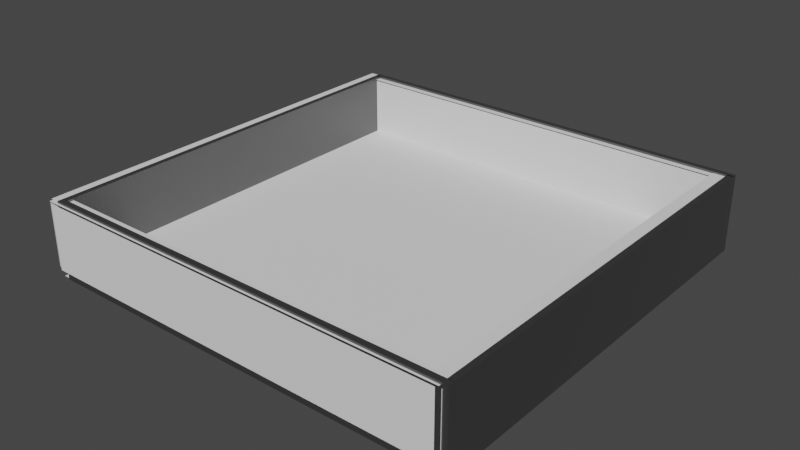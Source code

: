 # Source: RaisedArena.blend  (saved by Blender 2.92.15; exported with 4.5.12 LTS)
import bpy
from mathutils import Matrix  # noqa: F401  (used for matrix-valued properties, if any)

bpy.ops.wm.read_factory_settings(use_empty=True)
scene = bpy.context.scene
scene.name = 'Scene'

# ---- collections
col_collection_1 = bpy.data.collections.new('Collection 1'); scene.collection.children.link(col_collection_1)

# ---- materials (node trees are filled in below, after node groups)
mat_m_ground_moss = bpy.data.materials.new('M_Ground_Moss')
mat_m_ground_moss.use_transparent_shadow = False
mat_m_ground_moss.diffuse_color = (0.2159, 0.2159, 0.2159, 1.0)
mat_m_ground_moss.roughness = 0.5528
mat_m_ground_moss.specular_intensity = 1.0
mat_m_ground_moss.metallic = 1.0
mat_m_brick_clay_old = bpy.data.materials.new('M_Brick_Clay_Old')
mat_m_brick_clay_old.use_transparent_shadow = False
mat_m_brick_clay_old.diffuse_color = (0.2159, 0.2159, 0.2159, 1.0)
mat_m_brick_clay_old.roughness = 0.5528
mat_m_brick_clay_old.specular_intensity = 1.0
mat_m_brick_clay_old.metallic = 1.0

# ---- material node trees
mat_m_ground_moss.use_nodes = True; mat_m_ground_moss.node_tree.nodes.clear()
_N = mat_m_ground_moss.node_tree.nodes; _L = mat_m_ground_moss.node_tree.links
n0 = _N.new('ShaderNodeBsdfPrincipled'); n0.name = 'Principled BSDF'; n0.location = (10, 300)
n0.distribution = 'GGX'
n0.subsurface_method = 'BURLEY'
n0.inputs[0].default_value = (0.2159, 0.2159, 0.2159, 1.0)
n0.inputs[1].default_value = 1.0
n0.inputs[2].default_value = 0.5528
n0.inputs[3].default_value = 1.45
n0.inputs[13].default_value = 1.0
n0.inputs[27].default_value = (0.0, 0.0, 0.0, 1.0)
n0.inputs[28].default_value = 1.0
n1 = _N.new('ShaderNodeOutputMaterial'); n1.name = 'Material Output'; n1.location = (300, 300)
n2 = _N.new('ShaderNodeNormalMap'); n2.name = 'Normal Map'; n2.location = (-300, -300)
n2.label = 'Normal/Map'
_L.new(n0.outputs[0], n1.inputs[0])
_L.new(n2.outputs[0], n0.inputs[5])
n1.is_active_output = True
mat_m_brick_clay_old.use_nodes = True; mat_m_brick_clay_old.node_tree.nodes.clear()
_N = mat_m_brick_clay_old.node_tree.nodes; _L = mat_m_brick_clay_old.node_tree.links
n0 = _N.new('ShaderNodeBsdfPrincipled'); n0.name = 'Principled BSDF'; n0.location = (10, 300)
n0.distribution = 'GGX'
n0.subsurface_method = 'BURLEY'
n0.inputs[0].default_value = (0.2159, 0.2159, 0.2159, 1.0)
n0.inputs[1].default_value = 1.0
n0.inputs[2].default_value = 0.5528
n0.inputs[3].default_value = 1.45
n0.inputs[13].default_value = 1.0
n0.inputs[27].default_value = (0.0, 0.0, 0.0, 1.0)
n0.inputs[28].default_value = 1.0
n1 = _N.new('ShaderNodeOutputMaterial'); n1.name = 'Material Output'; n1.location = (300, 300)
n2 = _N.new('ShaderNodeNormalMap'); n2.name = 'Normal Map'; n2.location = (-300, -300)
n2.label = 'Normal/Map'
_L.new(n0.outputs[0], n1.inputs[0])
_L.new(n2.outputs[0], n0.inputs[5])
n1.is_active_output = True

# ---- world
world_world = bpy.data.worlds.new('World'); scene.world = world_world
world_world.use_nodes = True; world_world.node_tree.nodes.clear()
_N = world_world.node_tree.nodes; _L = world_world.node_tree.links
n0 = _N.new('ShaderNodeOutputWorld'); n0.name = 'World Output'; n0.location = (300, 300)
n1 = _N.new('ShaderNodeBackground'); n1.name = 'Background'; n1.location = (10, 300)
n1.inputs[0].default_value = (0.05088, 0.05088, 0.05088, 1.0)
_L.new(n1.outputs[0], n0.inputs[0])
n0.is_active_output = True
world_world.color = (0.05088, 0.05088, 0.05088)
world_world.use_sun_shadow = False
world_world.sun_shadow_jitter_overblur = 0.0

# ---- meshes
me_raisedarena = bpy.data.meshes.new('RaisedArena')
me_raisedarena.from_pydata([(0.0, 0.0, -80.0), (4000.0, 0.0, -80.0), (4000.0, -4000.0, -80.0), (0.0, -4000.0, -80.0), (0.0, 0.0, 9.155e-05), (0.0, -4000.0, -0.0004272), (4000.0, -4000.0, -0.0004272), (4000.0, 0.0, 9.155e-05), (0.0, -3998.0, 0.0), (4000.0, -3998.0, 0.0), (4000.0, -3998.0, 650.0), (0.0, -3998.0, 650.0), (4000.0, -3942.0, 650.0), (4000.0, -3942.0, 0.0), (0.0, -3942.0, 0.0), (0.0, -3942.0, 650.0), (0.5, -45.0, 0.0), (0.4922, -3945.0, 0.0), (0.4922, -3945.0, 650.0), (0.5, -45.0, 650.0), (55.49, -3945.0, 650.0), (55.49, -3945.0, 0.0), (55.5, -45.0, 0.0), (55.5, -45.0, 650.0), (0.0, -57.5, 0.0), (4000.0, -57.5, 0.0), (4000.0, -57.5, 650.0), (0.0, -57.5, 650.0), (4000.0, -2.5, 650.0), (4000.0, -2.5, 0.0), (0.0, -2.5, 0.0), (0.0, -2.5, 650.0), (3942.0, -45.0, 0.0), (3942.0, -3945.0, 0.0), (3942.0, -3945.0, 650.0), (3942.0, -45.0, 650.0), (3997.0, -3945.0, 650.0), (3997.0, -3945.0, 0.0), (3998.0, -45.0, 0.0), (3998.0, -45.0, 650.0)], [], [(0, 1, 2), (2, 3, 0), (4, 5, 6), (6, 7, 4), (7, 1, 0), (0, 4, 7), (6, 2, 1), (1, 7, 6), (5, 3, 2), (2, 6, 5), (4, 0, 3), (3, 5, 4), (8, 9, 10), (10, 11, 8), (12, 13, 14), (14, 15, 12), (13, 9, 8), (8, 14, 13), (12, 10, 9), (9, 13, 12), (15, 11, 10), (10, 12, 15), (15, 14, 8), (8, 11, 15), (16, 17, 18), (18, 19, 16), (20, 21, 22), (22, 23, 20), (21, 17, 16), (16, 22, 21), (20, 18, 17), (17, 21, 20), (23, 19, 18), (18, 20, 23), (23, 22, 16), (16, 19, 23), (24, 25, 26), (26, 27, 24), (28, 29, 30), (30, 31, 28), (29, 25, 24), (24, 30, 29), (28, 26, 25), (25, 29, 28), (31, 27, 26), (26, 28, 31), (31, 30, 24), (24, 27, 31), (32, 33, 34), (34, 35, 32), (36, 37, 38), (38, 39, 36), (37, 33, 32), (32, 38, 37), (36, 34, 33), (33, 37, 36), (39, 35, 34), (34, 36, 39), (39, 38, 32), (32, 35, 39)])
me_raisedarena.polygons.foreach_set('use_smooth', [True] * 60)
me_raisedarena.polygons.foreach_set('material_index', [0, 0, 0, 0, 0, 0, 0, 0, 0, 0, 0, 0, 1, 1, 1, 1, 1, 1, 1, 1, 1, 1, 1, 1, 1, 1, 1, 1, 1, 1, 1, 1, 1, 1, 1, 1, 1, 1, 1, 1, 1, 1, 1, 1, 1, 1, 1, 1, 1, 1, 1, 1, 1, 1, 1, 1, 1, 1, 1, 1])
_k = set([(0, 1), (0, 3), (0, 4), (1, 2), (1, 7), (2, 3), (2, 6), (3, 5), (4, 5), (4, 7), (5, 6), (6, 7), (8, 9), (8, 11), (8, 14), (9, 10), (9, 13), (10, 11), (10, 12), (11, 15), (12, 13), (12, 15), (13, 14), (14, 15), (16, 17), (16, 19), (16, 22), (17, 18), (17, 21), (18, 19), (18, 20), (19, 23), (20, 21), (20, 23), (21, 22), (22, 23), (24, 25), (24, 27), (24, 30), (25, 26), (25, 29), (26, 27), (26, 28), (27, 31), (28, 29), (28, 31), (29, 30), (30, 31), (32, 33), (32, 35), (32, 38), (33, 34), (33, 37), (34, 35), (34, 36), (35, 39), (36, 37), (36, 39), (37, 38), (38, 39)])
me_raisedarena.attributes.new('sharp_edge', 'BOOLEAN', 'EDGE').data.foreach_set('value', [ (min(e.vertices), max(e.vertices)) in _k for e in me_raisedarena.edges])
_uv = me_raisedarena.uv_layers.new(name='UVmap_0')
_uv.uv.foreach_set('vector', [3.998, 0.0, 0.0, 0.0, 0.0, 3.998, 0.0, 3.998, 3.998, 3.998, 3.998, 0.0, 0.0, 0.0, 0.0, 3.998, 3.998, 3.998, 3.998, 3.998, 3.998, 0.0, 0.0, 0.0, 2.098, 0.001953, 1.898, 0.001953, 1.898, 3.998, 1.898, 3.998, 2.098, 3.998, 2.098, 0.001953, 2.098, 3.998, 1.898, 3.998, 1.898, 0.0, 1.898, 0.0, 2.098, 0.0, 2.098, 3.998, 2.098, 3.998, 1.898, 3.998, 1.898, 0.001953, 1.898, 0.001953, 2.098, 0.001953, 2.098, 3.998, 2.098, 0.0, 1.898, 0.0, 1.898, 3.998, 1.898, 3.998, 2.098, 3.998, 2.098, 0.0, 3.998, 0.0, 0.0, 0.0, 0.0, 2.0, 0.0, 2.0, 3.998, 2.0, 3.998, 0.0, 3.998, 2.0, 3.998, 0.0, 0.0, 0.0, 0.0, 0.0, 0.0, 2.0, 3.998, 2.0, 2.098, 0.001953, 1.898, 0.001953, 1.898, 3.998, 1.898, 3.998, 2.098, 3.998, 2.098, 0.001953, 2.098, 2.0, 1.898, 2.0, 1.898, 0.0, 1.898, 0.0, 2.098, 0.0, 2.098, 2.0, 2.098, 3.998, 1.898, 3.998, 1.898, 0.001953, 1.898, 0.001953, 2.098, 0.001953, 2.098, 3.998, 2.098, 2.0, 2.098, 0.0, 1.898, 0.0, 1.898, 0.0, 1.898, 2.0, 2.098, 2.0, 3.998, 0.0, 0.0, 0.0, 0.0, 2.0, 0.0, 2.0, 3.998, 2.0, 3.998, 0.0, 3.998, 2.0, 3.998, 0.0, 0.0, 0.0, 0.0, 0.0, 0.0, 2.0, 3.998, 2.0, 2.098, 0.001953, 1.898, 0.001953, 1.898, 3.998, 1.898, 3.998, 2.098, 3.998, 2.098, 0.001953, 2.098, 2.0, 1.898, 2.0, 1.898, 0.0, 1.898, 0.0, 2.098, 0.0, 2.098, 2.0, 2.098, 3.998, 1.898, 3.998, 1.898, 0.001953, 1.898, 0.001953, 2.098, 0.001953, 2.098, 3.998, 2.098, 2.0, 2.098, 0.0, 1.898, 0.0, 1.898, 0.0, 1.898, 2.0, 2.098, 2.0, 3.998, 0.0, 0.0, 0.0, 0.0, 2.0, 0.0, 2.0, 3.998, 2.0, 3.998, 0.0, 3.998, 2.0, 3.998, 0.0, 0.0, 0.0, 0.0, 0.0, 0.0, 2.0, 3.998, 2.0, 2.098, 0.001953, 1.898, 0.001953, 1.898, 3.998, 1.898, 3.998, 2.098, 3.998, 2.098, 0.001953, 2.098, 2.0, 1.898, 2.0, 1.898, 0.0, 1.898, 0.0, 2.098, 0.0, 2.098, 2.0, 2.098, 3.998, 1.898, 3.998, 1.898, 0.001953, 1.898, 0.001953, 2.098, 0.001953, 2.098, 3.998, 2.098, 2.0, 2.098, 0.0, 1.898, 0.0, 1.898, 0.0, 1.898, 2.0, 2.098, 2.0, 3.998, 0.0, 0.0, 0.0, 0.0, 2.0, 0.0, 2.0, 3.998, 2.0, 3.998, 0.0, 3.998, 2.0, 3.998, 0.0, 0.0, 0.0, 0.0, 0.0, 0.0, 2.0, 3.998, 2.0, 2.098, 0.001953, 1.898, 0.001953, 1.898, 3.998, 1.898, 3.998, 2.098, 3.998, 2.098, 0.001953, 2.098, 2.0, 1.898, 2.0, 1.898, 0.0, 1.898, 0.0, 2.098, 0.0, 2.098, 2.0, 2.098, 3.998, 1.898, 3.998, 1.898, 0.001953, 1.898, 0.001953, 2.098, 0.001953, 2.098, 3.998, 2.098, 2.0, 2.098, 0.0, 1.898, 0.0, 1.898, 0.0, 1.898, 2.0, 2.098, 2.0])
_uv.active_render = True
_uv = me_raisedarena.uv_layers.new(name='LightMapUV')
_uv.uv.foreach_set('vector', [0.9976, 0.5022, 0.502, 0.5022, 0.502, 0.998, 0.502, 0.998, 0.9976, 0.998, 0.9976, 0.5022, 0.001968, 0.5022, 0.001968, 0.998, 0.4978, 0.998, 0.4978, 0.998, 0.4978, 0.5022, 0.001968, 0.5022, 0.9976, 0.1519, 0.9976, 0.1421, 0.502, 0.1421, 0.502, 0.1421, 0.502, 0.1519, 0.9976, 0.1519, 0.001968, 0.1362, 0.001968, 0.126, 0.4978, 0.126, 0.4978, 0.126, 0.4978, 0.1362, 0.001968, 0.1362, 0.502, 0.1362, 0.502, 0.126, 0.9976, 0.126, 0.9976, 0.126, 0.9976, 0.1362, 0.502, 0.1362, 0.4978, 0.1519, 0.4978, 0.1421, 0.001968, 0.1421, 0.001968, 0.1421, 0.001968, 0.1519, 0.4978, 0.1519, 0.9976, 0.3311, 0.502, 0.3311, 0.502, 0.4116, 0.502, 0.4116, 0.9976, 0.4116, 0.9976, 0.3311, 0.4978, 0.498, 0.4978, 0.4175, 0.001968, 0.4175, 0.001968, 0.4175, 0.001968, 0.498, 0.4978, 0.498, 0.9976, 0.1201, 0.9976, 0.1133, 0.502, 0.1133, 0.502, 0.1133, 0.502, 0.1201, 0.9976, 0.1201, 0.1752, 0.07324, 0.1752, 0.06641, 0.2556, 0.06641, 0.2556, 0.06641, 0.2556, 0.07324, 0.1752, 0.07324, 0.001968, 0.1084, 0.001968, 0.1016, 0.4978, 0.1016, 0.4978, 0.1016, 0.4978, 0.1084, 0.001968, 0.1084, 0.08856, 0.07324, 0.1692, 0.07324, 0.1692, 0.06641, 0.1692, 0.06641, 0.08856, 0.06641, 0.08856, 0.07324, 0.9736, 0.1577, 0.49, 0.1577, 0.49, 0.2383, 0.49, 0.2383, 0.9736, 0.2383, 0.9736, 0.1577, 0.4856, 0.2383, 0.4856, 0.1577, 0.001968, 0.1577, 0.001968, 0.1577, 0.001968, 0.2383, 0.4856, 0.2383, 0.4856, 0.08496, 0.4856, 0.07812, 0.001968, 0.07812, 0.001968, 0.07812, 0.001968, 0.08496, 0.4856, 0.08496, 0.5215, 0.07324, 0.5215, 0.06641, 0.6021, 0.06641, 0.6021, 0.06641, 0.6021, 0.07324, 0.5215, 0.07324, 0.49, 0.09668, 0.49, 0.08984, 0.9736, 0.08984, 0.9736, 0.08984, 0.9736, 0.09668, 0.49, 0.09668, 0.2617, 0.07324, 0.3423, 0.07324, 0.3423, 0.06641, 0.3423, 0.06641, 0.2617, 0.06641, 0.2617, 0.07324, 0.4978, 0.3311, 0.001968, 0.3311, 0.001968, 0.4116, 0.001968, 0.4116, 0.4978, 0.4116, 0.4978, 0.3311, 0.9976, 0.498, 0.9976, 0.4175, 0.502, 0.4175, 0.502, 0.4175, 0.502, 0.498, 0.9976, 0.498, 0.4978, 0.1201, 0.4978, 0.1133, 0.001968, 0.1133, 0.001968, 0.1133, 0.001968, 0.1201, 0.4978, 0.1201, 0.4348, 0.07324, 0.4348, 0.06641, 0.5156, 0.06641, 0.5156, 0.06641, 0.5156, 0.07324, 0.4348, 0.07324, 0.502, 0.1084, 0.502, 0.1016, 0.9976, 0.1016, 0.9976, 0.1016, 0.9976, 0.1084, 0.502, 0.1084, 0.001968, 0.07324, 0.08258, 0.07324, 0.08258, 0.06641, 0.08258, 0.06641, 0.001968, 0.06641, 0.001968, 0.07324, 0.9736, 0.2446, 0.49, 0.2446, 0.49, 0.3252, 0.49, 0.3252, 0.9736, 0.3252, 0.9736, 0.2446, 0.4856, 0.3252, 0.4856, 0.2446, 0.001968, 0.2446, 0.001968, 0.2446, 0.001968, 0.3252, 0.4856, 0.3252, 0.9736, 0.08496, 0.9736, 0.07812, 0.49, 0.07812, 0.49, 0.07812, 0.49, 0.08496, 0.9736, 0.08496, 0.3484, 0.07324, 0.3484, 0.06641, 0.429, 0.06641, 0.429, 0.06641, 0.429, 0.07324, 0.3484, 0.07324, 0.001968, 0.09668, 0.001968, 0.08984, 0.4856, 0.08984, 0.4856, 0.08984, 0.4856, 0.09668, 0.001968, 0.09668, 0.6079, 0.07324, 0.6885, 0.07324, 0.6885, 0.06641, 0.6885, 0.06641, 0.6079, 0.06641, 0.6079, 0.07324])
me_raisedarena.materials.append(mat_m_ground_moss)
me_raisedarena.materials.append(mat_m_brick_clay_old)
me_raisedarena.use_remesh_fix_poles = True
me_raisedarena.use_remesh_preserve_attributes = False
me_raisedarena.update()
me_raisedarena.normals_split_custom_set([tuple(v) for v in zip(*[iter([0.0, 1.297e-07, -1.0, 0.0, 1.297e-07, -1.0, 0.0, 1.297e-07, -1.0, 0.0, 1.297e-07, -1.0, 0.0, 1.297e-07, -1.0, 0.0, 1.297e-07, -1.0, 0.0, -1.297e-07, 1.0, 0.0, -1.297e-07, 1.0, 0.0, -1.297e-07, 1.0, 0.0, -1.297e-07, 1.0, 0.0, -1.297e-07, 1.0, 0.0, -1.297e-07, 1.0, 0.0, 1.0, 0.0, 0.0, 1.0, 0.0, 0.0, 1.0, 0.0, 0.0, 1.0, 0.0, 0.0, 1.0, 0.0, 0.0, 1.0, 0.0, 1.0, -7.733e-08, 0.0, 1.0, -7.935e-08, 0.0, 1.0, 7.733e-08, 0.0, 1.0, 7.733e-08, 0.0, 1.0, 7.935e-08, 0.0, 1.0, -7.733e-08, 0.0, 0.0, -1.0, 0.0, 0.0, -1.0, 0.0, 0.0, -1.0, 0.0, 0.0, -1.0, 0.0, 0.0, -1.0, 0.0, 0.0, -1.0, 0.0, -1.0, 0.0, 0.0, -1.0, 0.0, 0.0, -1.0, 0.0, 0.0, -1.0, 0.0, 0.0, -1.0, 0.0, 0.0, -1.0, 0.0, 0.0, 0.0, -1.0, 0.0, 0.0, -1.0, 0.0, 0.0, -1.0, 0.0, 0.0, -1.0, 0.0, 0.0, -1.0, 0.0, 0.0, -1.0, 0.0, 0.0, 1.0, 0.0, 0.0, 1.0, 0.0, 0.0, 1.0, 0.0, 0.0, 1.0, 0.0, 0.0, 1.0, 0.0, 0.0, 1.0, 0.0, 0.0, 0.0, -1.0, 0.0, 0.0, -1.0, 0.0, 0.0, -1.0, 0.0, 0.0, -1.0, 0.0, 0.0, -1.0, 0.0, 0.0, -1.0, 1.0, 0.0, 0.0, 1.0, 0.0, 0.0, 1.0, 0.0, 0.0, 1.0, 0.0, 0.0, 1.0, 0.0, 0.0, 1.0, 0.0, 0.0, 0.0, 0.0, 1.0, 0.0, 0.0, 1.0, 0.0, 0.0, 1.0, 0.0, 0.0, 1.0, 0.0, 0.0, 1.0, 0.0, 0.0, 1.0, -1.0, 0.0, 0.0, -1.0, 0.0, 0.0, -1.0, 0.0, 0.0, -1.0, 0.0, 0.0, -1.0, 0.0, 0.0, -1.0, 0.0, 0.0, -1.0, 2.003e-06, -7.909e-14, -1.0, 2.003e-06, -7.524e-13, -1.0, 2.003e-06, -6.733e-13, -1.0, 2.003e-06, -6.733e-13, -1.0, 2.003e-06, 0.0, -1.0, 2.003e-06, -7.909e-14, 1.0, -2.003e-06, 0.0, 1.0, -2.003e-06, 0.0, 1.0, -2.003e-06, 0.0, 1.0, -2.003e-06, 0.0, 1.0, -2.003e-06, 0.0, 1.0, -2.003e-06, 0.0, 0.0, 0.0, -1.0, 0.0, 0.0, -1.0, 0.0, 0.0, -1.0, 0.0, 0.0, -1.0, 0.0, 0.0, -1.0, 0.0, 0.0, -1.0, -4.2e-06, -1.0, 0.0, -4.439e-06, -1.0, 0.0, -2.385e-07, -1.0, 0.0, -2.385e-07, -1.0, 0.0, 0.0, -1.0, 0.0, -4.2e-06, -1.0, 0.0, 0.0, 0.0, 1.0, 0.0, 0.0, 1.0, 0.0, 0.0, 1.0, 0.0, 0.0, 1.0, 0.0, 0.0, 1.0, 0.0, 0.0, 1.0, 0.0, 1.0, 0.0, 0.0, 1.0, 0.0, 0.0, 1.0, 0.0, 0.0, 1.0, 0.0, 0.0, 1.0, 0.0, 0.0, 1.0, 0.0, 0.0, -1.0, -3.726e-07, 0.0, -1.0, -3.726e-07, 0.0, -1.0, -3.726e-07, 0.0, -1.0, -3.726e-07, 0.0, -1.0, -3.726e-07, 0.0, -1.0, -3.726e-07, 0.0, 1.0, 3.756e-07, 0.0, 1.0, 3.756e-07, 0.0, 1.0, 3.756e-07, 0.0, 1.0, 3.756e-07, 0.0, 1.0, 3.756e-07, 0.0, 1.0, 3.756e-07, 0.0, 0.0, -1.0, 0.0, 0.0, -1.0, 0.0, 0.0, -1.0, 0.0, 0.0, -1.0, 0.0, 0.0, -1.0, 0.0, 0.0, -1.0, 1.0, 0.0, 0.0, 1.0, 0.0, 0.0, 1.0, 0.0, 0.0, 1.0, 0.0, 0.0, 1.0, 0.0, 0.0, 1.0, 0.0, 0.0, 0.0, 0.0, 1.0, 0.0, 0.0, 1.0, 0.0, 0.0, 1.0, 0.0, 0.0, 1.0, 0.0, 0.0, 1.0, 0.0, 0.0, 1.0, -1.0, 0.0, 0.0, -1.0, 0.0, 0.0, -1.0, 0.0, 0.0, -1.0, 0.0, 0.0, -1.0, 0.0, 0.0, -1.0, 0.0, 0.0, -1.0, 1.972e-06, -7.909e-14, -1.0, 1.972e-06, -7.524e-13, -1.0, 1.972e-06, -6.733e-13, -1.0, 1.972e-06, -6.733e-13, -1.0, 1.972e-06, 0.0, -1.0, 1.972e-06, -7.909e-14, 1.0, -1.972e-06, 0.0, 1.0, -1.972e-06, 0.0, 1.0, -1.972e-06, 0.0, 1.0, -1.972e-06, 0.0, 1.0, -1.972e-06, 0.0, 1.0, -1.972e-06, 0.0, 0.0, 0.0, -1.0, 0.0, 0.0, -1.0, 0.0, 0.0, -1.0, 0.0, 0.0, -1.0, 0.0, 0.0, -1.0, 0.0, 0.0, -1.0, -4.2e-06, -1.0, 0.0, -4.439e-06, -1.0, 0.0, -2.385e-07, -1.0, 0.0, -2.385e-07, -1.0, 0.0, 0.0, -1.0, 0.0, -4.2e-06, -1.0, 0.0, 0.0, 0.0, 1.0, 0.0, 0.0, 1.0, 0.0, 0.0, 1.0, 0.0, 0.0, 1.0, 0.0, 0.0, 1.0, 0.0, 0.0, 1.0, 0.0, 1.0, 0.0, 0.0, 1.0, 0.0, 0.0, 1.0, 0.0, 0.0, 1.0, 0.0, 0.0, 1.0, 0.0, 0.0, 1.0, 0.0])] * 3)])
me_plane_004 = bpy.data.meshes.new('Plane.004')
me_plane_004.from_pydata([(69.7, 0.9479, -5.788), (0.7091, 0.9479, -5.788), (69.7, -1.004, -5.788), (0.7091, -1.004, -5.788)], [], [(0, 1, 3, 2)])
_uv = me_plane_004.uv_layers.new(name='UVMap')
_uv.uv.foreach_set('vector', [0.0, 0.0, 1.0, 0.0, 1.0, 1.0, 0.0, 1.0])
me_plane_004.use_remesh_fix_poles = True
me_plane_004.use_remesh_preserve_attributes = False
me_plane_004.use_mirror_vertex_groups = False
me_plane_004.update()
me_plane_005 = bpy.data.meshes.new('Plane.005')
me_plane_005.from_pydata([(70.61, 0.9961, -7.014), (-0.2012, 0.9961, -7.014), (70.61, -1.007, -7.014), (-0.2012, -1.007, -7.014)], [], [(0, 1, 3, 2)])
_uv = me_plane_005.uv_layers.new(name='UVMap')
_uv.uv.foreach_set('vector', [0.0, 0.0, 1.0, 0.0, 1.0, 1.0, 0.0, 1.0])
me_plane_005.use_remesh_fix_poles = True
me_plane_005.use_remesh_preserve_attributes = False
me_plane_005.use_mirror_vertex_groups = False
me_plane_005.update()
me_plane_009 = bpy.data.meshes.new('Plane.009')
me_plane_009.from_pydata([(0.7091, 0.9479, -5.788), (1.379, -0.9456, -0.1107), (1.379, -0.9456, -5.718), (1.379, 0.9425, -0.1107), (1.379, 0.9425, -5.718)], [], [(1, 2, 4, 3)])
_uv = me_plane_009.uv_layers.new(name='UVMap')
_uv.uv.foreach_set('vector', [0.0, 0.0, 1.0, 0.0, 1.0, 1.0, 0.0, 1.0])
me_plane_009.use_remesh_fix_poles = True
me_plane_009.use_remesh_preserve_attributes = False
me_plane_009.use_mirror_vertex_groups = False
me_plane_009.update()
me_plane_010 = bpy.data.meshes.new('Plane.010')
me_plane_010.from_pydata([(-0.8515, -1.01, -0.2635), (-0.8515, -1.01, -6.251), (-0.8515, 1.006, -0.2635), (-0.8515, 1.006, -6.251)], [], [(0, 1, 3, 2)])
_uv = me_plane_010.uv_layers.new(name='UVMap')
_uv.uv.foreach_set('vector', [0.0, 0.0, 1.0, 0.0, 1.0, 1.0, 0.0, 1.0])
me_plane_010.use_remesh_fix_poles = True
me_plane_010.use_remesh_preserve_attributes = False
me_plane_010.use_mirror_vertex_groups = False
me_plane_010.update()
me_plane_003 = bpy.data.meshes.new('Plane.003')
me_plane_003.from_pydata([(69.59, -0.9456, -0.1107), (69.59, -0.9456, -5.718), (69.59, 0.9425, -0.1107), (69.59, 0.9425, -5.718)], [], [(0, 1, 3, 2)])
_uv = me_plane_003.uv_layers.new(name='UVMap')
_uv.uv.foreach_set('vector', [0.0, 0.0, 1.0, 0.0, 1.0, 1.0, 0.0, 1.0])
me_plane_003.use_remesh_fix_poles = True
me_plane_003.use_remesh_preserve_attributes = False
me_plane_003.use_mirror_vertex_groups = False
me_plane_003.update()
me_plane_006 = bpy.data.meshes.new('Plane.006')
me_plane_006.from_pydata([(71.93, -1.01, -0.2635), (71.93, -1.01, -6.251), (71.93, 1.006, -0.2635), (71.93, 1.006, -6.251)], [], [(0, 1, 3, 2)])
_uv = me_plane_006.uv_layers.new(name='UVMap')
_uv.uv.foreach_set('vector', [0.0, 0.0, 1.0, 0.0, 1.0, 1.0, 0.0, 1.0])
me_plane_006.use_remesh_fix_poles = True
me_plane_006.use_remesh_preserve_attributes = False
me_plane_006.use_mirror_vertex_groups = False
me_plane_006.update()
me_plane_002 = bpy.data.meshes.new('Plane.002')
me_plane_002.from_pydata([(1.214, -0.9442, -5.665), (69.78, -0.9442, -5.665), (1.214, -0.9443, -0.4354), (69.78, -0.9443, -0.4354)], [], [(0, 1, 3, 2)])
_uv = me_plane_002.uv_layers.new(name='UVMap')
_uv.uv.foreach_set('vector', [0.0, 0.0, 1.0, 0.0, 1.0, 1.0, 0.0, 1.0])
me_plane_002.use_remesh_fix_poles = True
me_plane_002.use_remesh_preserve_attributes = False
me_plane_002.use_mirror_vertex_groups = False
me_plane_002.update()
me_plane_008 = bpy.data.meshes.new('Plane.008')
me_plane_008.from_pydata([(-0.2055, -1.017, -6.386), (71.2, -1.017, -6.386), (-0.2055, -1.017, -0.2051), (71.2, -1.017, -0.2051)], [], [(0, 1, 3, 2)])
_uv = me_plane_008.uv_layers.new(name='UVMap')
_uv.uv.foreach_set('vector', [0.0, 0.0, 1.0, 0.0, 1.0, 1.0, 0.0, 1.0])
me_plane_008.use_remesh_fix_poles = True
me_plane_008.use_remesh_preserve_attributes = False
me_plane_008.use_mirror_vertex_groups = False
me_plane_008.update()
me_plane_001 = bpy.data.meshes.new('Plane.001')
me_plane_001.from_pydata([(1.214, 0.9463, -5.929), (69.78, 0.9463, -5.929), (1.214, 0.9462, -0.1751), (69.78, 0.9462, -0.1751)], [], [(0, 1, 3, 2)])
_uv = me_plane_001.uv_layers.new(name='UVMap')
_uv.uv.foreach_set('vector', [0.0, 0.0, 1.0, 0.0, 1.0, 1.0, 0.0, 1.0])
me_plane_001.use_remesh_fix_poles = True
me_plane_001.use_remesh_preserve_attributes = False
me_plane_001.use_mirror_vertex_groups = False
me_plane_001.update()
me_plane_007 = bpy.data.meshes.new('Plane.007')
me_plane_007.from_pydata([(-0.2055, 1.007, -6.386), (71.2, 1.007, -6.386), (-0.2055, 1.007, -0.2051), (71.2, 1.007, -0.2051)], [], [(0, 1, 3, 2)])
_uv = me_plane_007.uv_layers.new(name='UVMap')
_uv.uv.foreach_set('vector', [0.0, 0.0, 1.0, 0.0, 1.0, 1.0, 0.0, 1.0])
me_plane_007.use_remesh_fix_poles = True
me_plane_007.use_remesh_preserve_attributes = False
me_plane_007.use_mirror_vertex_groups = False
me_plane_007.update()
me_plane_012 = bpy.data.meshes.new('Plane.012')
me_plane_012.from_pydata([(-1.0, -1.0, 0.0), (1.0, -1.0, 0.0), (-1.0, 1.0, 0.0), (1.0, 1.0, 0.0)], [], [(0, 1, 3, 2)])
_uv = me_plane_012.uv_layers.new(name='UVMap')
_uv.uv.foreach_set('vector', [0.0, 0.0, 1.0, 0.0, 1.0, 1.0, 0.0, 1.0])
me_plane_012.use_remesh_fix_poles = True
me_plane_012.use_remesh_preserve_attributes = False
me_plane_012.use_mirror_vertex_groups = False
me_plane_012.update()
me_plane_014 = bpy.data.meshes.new('Plane.014')
me_plane_014.from_pydata([(69.59, -1.0, -4.768e-07), (71.59, -1.0, -4.768e-07), (69.59, 1.0, -4.768e-07), (71.59, 1.0, -4.768e-07)], [], [(0, 1, 3, 2)])
_uv = me_plane_014.uv_layers.new(name='UVMap')
_uv.uv.foreach_set('vector', [0.0, 0.0, 1.0, 0.0, 1.0, 1.0, 0.0, 1.0])
me_plane_014.use_remesh_fix_poles = True
me_plane_014.use_remesh_preserve_attributes = False
me_plane_014.use_mirror_vertex_groups = False
me_plane_014.update()
me_plane_013 = bpy.data.meshes.new('Plane.013')
me_plane_013.from_pydata([(-0.6617, -1.016, -0.04223), (71.7, -1.016, -0.04223), (-0.6617, -0.9478, -0.04223), (71.7, -0.9478, -0.04223)], [], [(0, 1, 3, 2)])
_uv = me_plane_013.uv_layers.new(name='UVMap')
_uv.uv.foreach_set('vector', [0.0, 0.0, 1.0, 0.0, 1.0, 1.0, 0.0, 1.0])
me_plane_013.use_remesh_fix_poles = True
me_plane_013.use_remesh_preserve_attributes = False
me_plane_013.use_mirror_vertex_groups = False
me_plane_013.update()
me_plane_011 = bpy.data.meshes.new('Plane.011')
me_plane_011.from_pydata([(-0.6617, 0.9392, -0.04223), (71.7, 0.9392, -0.04223), (-0.6617, 1.007, -0.04223), (71.7, 1.007, -0.04223)], [], [(0, 1, 3, 2)])
_uv = me_plane_011.uv_layers.new(name='UVMap')
_uv.uv.foreach_set('vector', [0.0, 0.0, 1.0, 0.0, 1.0, 1.0, 0.0, 1.0])
me_plane_011.use_remesh_fix_poles = True
me_plane_011.use_remesh_preserve_attributes = False
me_plane_011.use_mirror_vertex_groups = False
me_plane_011.update()

# ---- objects
ob_sm_raisedarena = bpy.data.objects.new('SM_RaisedArena', me_raisedarena)
ob_ucx_sm_raisedarena_01 = bpy.data.objects.new('UCX_SM_RaisedArena_01', me_plane_004)
ob_ucx_sm_raisedarena_02 = bpy.data.objects.new('UCX_SM_RaisedArena_02', me_plane_005)
ob_ucx_sm_raisedarena_03 = bpy.data.objects.new('UCX_SM_RaisedArena_03', me_plane_009)
ob_ucx_sm_raisedarena_04 = bpy.data.objects.new('UCX_SM_RaisedArena_04', me_plane_010)
ob_ucx_sm_raisedarena_05 = bpy.data.objects.new('UCX_SM_RaisedArena_05', me_plane_003)
ob_ucx_sm_raisedarena_06 = bpy.data.objects.new('UCX_SM_RaisedArena_06', me_plane_006)
ob_ucx_sm_raisedarena_07 = bpy.data.objects.new('UCX_SM_RaisedArena_07', me_plane_002)
ob_ucx_sm_raisedarena_08 = bpy.data.objects.new('UCX_SM_RaisedArena_08', me_plane_008)
ob_ucx_sm_raisedarena_09 = bpy.data.objects.new('UCX_SM_RaisedArena_09', me_plane_001)
ob_ucx_sm_raisedarena_10 = bpy.data.objects.new('UCX_SM_RaisedArena_10', me_plane_007)
ob_ucx_sm_raisedarena_11 = bpy.data.objects.new('UCX_SM_RaisedArena_11', me_plane_012)
ob_ucx_sm_raisedarena_12 = bpy.data.objects.new('UCX_SM_RaisedArena_12', me_plane_014)
ob_ucx_sm_raisedarena_13 = bpy.data.objects.new('UCX_SM_RaisedArena_13', me_plane_013)
ob_ucx_sm_raisedarena_14 = bpy.data.objects.new('UCX_SM_RaisedArena_14', me_plane_011)

# ---- transforms, parenting, visibility, modifiers, constraints
ob_sm_raisedarena.location = (-19.24, 20.05, 0.0)
ob_sm_raisedarena.scale = (0.01, 0.01, 0.01)
ob_sm_raisedarena.color = (0.8, 0.8, 0.8, 1.0)
ob_sm_raisedarena.lineart.crease_threshold = 0.0
ob_ucx_sm_raisedarena_01.location = (-19.72, 0.1277, 6.342)
ob_ucx_sm_raisedarena_01.scale = (0.5554, 19.93, 1.0)
ob_ucx_sm_raisedarena_01.lineart.crease_threshold = 0.0
_m = ob_ucx_sm_raisedarena_01.modifiers.new('Collision', 'COLLISION')
ob_ucx_sm_raisedarena_02.location = (-19.72, 0.1277, 6.342)
ob_ucx_sm_raisedarena_02.scale = (0.5554, 19.93, 1.0)
ob_ucx_sm_raisedarena_02.lineart.crease_threshold = 0.0
_m = ob_ucx_sm_raisedarena_02.modifiers.new('Collision', 'COLLISION')
ob_ucx_sm_raisedarena_03.location = (-19.72, 0.1277, 6.342)
ob_ucx_sm_raisedarena_03.scale = (0.5554, 19.93, 1.0)
ob_ucx_sm_raisedarena_03.lineart.crease_threshold = 0.0
_m = ob_ucx_sm_raisedarena_03.modifiers.new('Collision', 'COLLISION')
ob_ucx_sm_raisedarena_04.location = (-19.72, 0.1277, 6.342)
ob_ucx_sm_raisedarena_04.scale = (0.5554, 19.93, 1.0)
ob_ucx_sm_raisedarena_04.lineart.crease_threshold = 0.0
_m = ob_ucx_sm_raisedarena_04.modifiers.new('Collision', 'COLLISION')
ob_ucx_sm_raisedarena_05.location = (-19.72, 0.1277, 6.342)
ob_ucx_sm_raisedarena_05.scale = (0.5554, 19.93, 1.0)
ob_ucx_sm_raisedarena_05.lineart.crease_threshold = 0.0
_m = ob_ucx_sm_raisedarena_05.modifiers.new('Collision', 'COLLISION')
ob_ucx_sm_raisedarena_06.location = (-19.72, 0.1277, 6.342)
ob_ucx_sm_raisedarena_06.scale = (0.5554, 19.93, 1.0)
ob_ucx_sm_raisedarena_06.lineart.crease_threshold = 0.0
_m = ob_ucx_sm_raisedarena_06.modifiers.new('Collision', 'COLLISION')
ob_ucx_sm_raisedarena_07.location = (-19.72, 0.1277, 6.342)
ob_ucx_sm_raisedarena_07.scale = (0.5554, 19.93, 1.0)
ob_ucx_sm_raisedarena_07.lineart.crease_threshold = 0.0
_m = ob_ucx_sm_raisedarena_07.modifiers.new('Collision', 'COLLISION')
ob_ucx_sm_raisedarena_08.location = (-19.72, 0.1277, 6.342)
ob_ucx_sm_raisedarena_08.scale = (0.5554, 19.93, 1.0)
ob_ucx_sm_raisedarena_08.lineart.crease_threshold = 0.0
_m = ob_ucx_sm_raisedarena_08.modifiers.new('Collision', 'COLLISION')
ob_ucx_sm_raisedarena_09.location = (-19.72, 0.1277, 6.342)
ob_ucx_sm_raisedarena_09.scale = (0.5554, 19.93, 1.0)
ob_ucx_sm_raisedarena_09.lineart.crease_threshold = 0.0
_m = ob_ucx_sm_raisedarena_09.modifiers.new('Collision', 'COLLISION')
ob_ucx_sm_raisedarena_10.location = (-19.72, 0.1277, 6.342)
ob_ucx_sm_raisedarena_10.scale = (0.5554, 19.93, 1.0)
ob_ucx_sm_raisedarena_10.lineart.crease_threshold = 0.0
_m = ob_ucx_sm_raisedarena_10.modifiers.new('Collision', 'COLLISION')
ob_ucx_sm_raisedarena_11.location = (-19.72, 0.1277, 6.342)
ob_ucx_sm_raisedarena_11.scale = (0.5554, 19.93, 1.0)
ob_ucx_sm_raisedarena_11.lineart.crease_threshold = 0.0
_m = ob_ucx_sm_raisedarena_11.modifiers.new('Collision', 'COLLISION')
ob_ucx_sm_raisedarena_12.location = (-19.72, 0.1277, 6.342)
ob_ucx_sm_raisedarena_12.scale = (0.5554, 19.93, 1.0)
ob_ucx_sm_raisedarena_12.lineart.crease_threshold = 0.0
_m = ob_ucx_sm_raisedarena_12.modifiers.new('Collision', 'COLLISION')
ob_ucx_sm_raisedarena_13.location = (-19.72, 0.1277, 6.342)
ob_ucx_sm_raisedarena_13.scale = (0.5554, 19.93, 1.0)
ob_ucx_sm_raisedarena_13.lineart.crease_threshold = 0.0
_m = ob_ucx_sm_raisedarena_13.modifiers.new('Collision', 'COLLISION')
ob_ucx_sm_raisedarena_14.location = (-19.72, 0.1277, 6.342)
ob_ucx_sm_raisedarena_14.scale = (0.5554, 19.93, 1.0)
ob_ucx_sm_raisedarena_14.lineart.crease_threshold = 0.0
_m = ob_ucx_sm_raisedarena_14.modifiers.new('Collision', 'COLLISION')

# ---- collection membership
col_collection_1.objects.link(ob_sm_raisedarena)
col_collection_1.objects.link(ob_ucx_sm_raisedarena_01)
col_collection_1.objects.link(ob_ucx_sm_raisedarena_02)
col_collection_1.objects.link(ob_ucx_sm_raisedarena_03)
col_collection_1.objects.link(ob_ucx_sm_raisedarena_04)
col_collection_1.objects.link(ob_ucx_sm_raisedarena_05)
col_collection_1.objects.link(ob_ucx_sm_raisedarena_06)
col_collection_1.objects.link(ob_ucx_sm_raisedarena_07)
col_collection_1.objects.link(ob_ucx_sm_raisedarena_08)
col_collection_1.objects.link(ob_ucx_sm_raisedarena_09)
col_collection_1.objects.link(ob_ucx_sm_raisedarena_10)
col_collection_1.objects.link(ob_ucx_sm_raisedarena_11)
col_collection_1.objects.link(ob_ucx_sm_raisedarena_12)
col_collection_1.objects.link(ob_ucx_sm_raisedarena_13)
col_collection_1.objects.link(ob_ucx_sm_raisedarena_14)

# ---- scene / render settings (as saved in the file)
scene.frame_start = 1; scene.frame_end = 250; scene.frame_set(1)
scene.render.engine = 'BLENDER_EEVEE_NEXT'
scene.render.fps = 25
scene.cycles.use_denoising = False
scene.cycles.samples = 128
scene.cycles.sampling_pattern = 'TABULATED_SOBOL'
scene.cycles.use_adaptive_sampling = False
scene.cycles.use_light_tree = False
scene.view_settings.view_transform = 'Filmic'
bpy.context.view_layer.update()

# ---- added for rendering (the .blend has no active camera and no usable light): camera, sun
cam_auto = bpy.data.cameras.new('AutoCamera')
cam_auto.lens = 50.0
cam_auto.sensor_width = 36.0
cam_auto.clip_end = 1000.0
ob_auto_camera = bpy.data.objects.new('AutoCamera', cam_auto)
scene.collection.objects.link(ob_auto_camera)
ob_auto_camera.location = (53.9064, -64.3634, 45.783)
ob_auto_camera.rotation_euler = (1.09748, -7.21219e-08, 0.694738)
scene.camera = ob_auto_camera
light_auto_sun = bpy.data.lights.new('AutoSun', 'SUN')
light_auto_sun.energy = 3.0
light_auto_sun.angle = 0.0523599
ob_auto_sun = bpy.data.objects.new('AutoSun', light_auto_sun)
scene.collection.objects.link(ob_auto_sun)
ob_auto_sun.rotation_euler = (0.872665, 0.174533, 0.523599)
bpy.context.view_layer.update()
